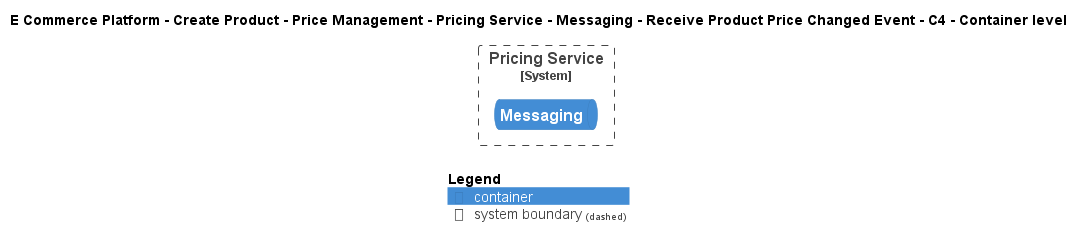

The diagram above was rendered by PlantUML. Its source (embedded in the PNG):
@startuml
!include ..\..\..\..\..\..\..\..\..\.c4s\C4_Container.puml

AddElementTag("c4interflow:lifecycle:new", $bgColor=green, $fontColor=#ffffff, $borderColor=green, $shadowing="False")
AddElementTag("c4interflow:lifecycle:changed", $bgColor=orange, $fontColor=#ffffff, $borderColor=orange, $shadowing="False")
AddElementTag("c4interflow:lifecycle:removed", $bgColor=red, $fontColor=#ffffff, $borderColor=red, $shadowing="False")

AddRelTag("c4interflow:lifecycle:new", $textColor=green, $lineColor=green)
AddRelTag("c4interflow:lifecycle:changed", $textColor=orange, $lineColor=orange)
AddRelTag("c4interflow:lifecycle:removed", $textColor=red, $lineColor=red)

SHOW_PERSON_PORTRAIT()
LAYOUT_TOP_DOWN()

skinparam linetype polyline

title E Commerce Platform - Create Product - Price Management - Pricing Service - Messaging - Receive Product Price Changed Event - C4 - Container level


System_Boundary(ECommercePlatform.CreateProduct.PriceManagement.SoftwareSystems.PricingService, "Pricing Service") {
    ContainerQueue(ECommercePlatform.CreateProduct.PriceManagement.SoftwareSystems.PricingService.Containers.Messaging, "Messaging", "", "")
}



SHOW_LEGEND()
@enduml